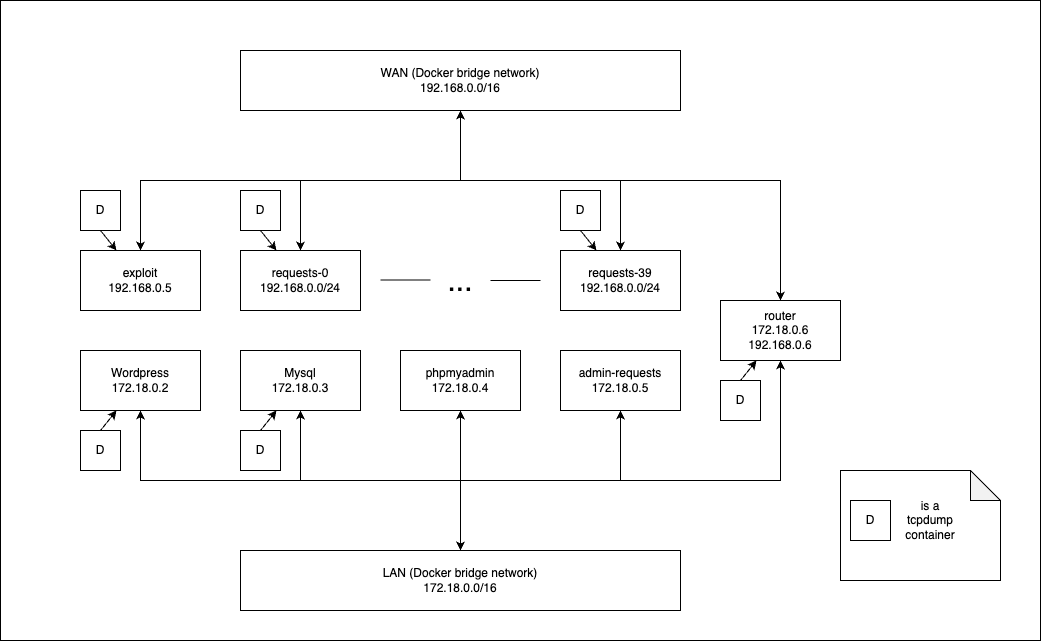

The diagram above was exported from draw.io. Its source (the exported page's mxGraphModel, read from the mxfile embedded in the PNG):
<mxGraphModel dx="1093" dy="1878" grid="1" gridSize="10" guides="1" tooltips="1" connect="1" arrows="1" fold="1" page="1" pageScale="1" pageWidth="827" pageHeight="1169" math="0" shadow="0">
  <root>
    <mxCell id="0" />
    <mxCell id="1" parent="0" />
    <mxCell id="UPGkTEGfNmWBVER3Gdnw-3" value="" style="rounded=0;whiteSpace=wrap;html=1;" vertex="1" parent="1">
      <mxGeometry x="40" y="-150" width="1040" height="640" as="geometry" />
    </mxCell>
    <mxCell id="UPGkTEGfNmWBVER3Gdnw-1" value="" style="shape=note;whiteSpace=wrap;html=1;backgroundOutline=1;darkOpacity=0.05;" vertex="1" parent="1">
      <mxGeometry x="880" y="320" width="160" height="110" as="geometry" />
    </mxCell>
    <mxCell id="hkvhb1X0sHViUeXnGfo4-16" style="edgeStyle=orthogonalEdgeStyle;rounded=0;orthogonalLoop=1;jettySize=auto;html=1;exitX=0.5;exitY=1;exitDx=0;exitDy=0;entryX=0.5;entryY=0;entryDx=0;entryDy=0;strokeColor=default;align=center;verticalAlign=middle;fontFamily=Helvetica;fontSize=11;fontColor=default;labelBackgroundColor=default;endArrow=classic;endFill=1;startArrow=classic;startFill=1;" parent="1" source="hkvhb1X0sHViUeXnGfo4-1" target="hkvhb1X0sHViUeXnGfo4-6" edge="1">
      <mxGeometry relative="1" as="geometry" />
    </mxCell>
    <mxCell id="hkvhb1X0sHViUeXnGfo4-1" value="&lt;div&gt;Wordpress&lt;/div&gt;&lt;div&gt;172.18.0.2&lt;br&gt;&lt;/div&gt;" style="rounded=0;whiteSpace=wrap;html=1;" parent="1" vertex="1">
      <mxGeometry x="120" y="200" width="120" height="60" as="geometry" />
    </mxCell>
    <mxCell id="hkvhb1X0sHViUeXnGfo4-18" style="edgeStyle=orthogonalEdgeStyle;shape=connector;rounded=0;orthogonalLoop=1;jettySize=auto;html=1;exitX=0.5;exitY=1;exitDx=0;exitDy=0;entryX=0.5;entryY=0;entryDx=0;entryDy=0;strokeColor=default;align=center;verticalAlign=middle;fontFamily=Helvetica;fontSize=11;fontColor=default;labelBackgroundColor=default;endArrow=classic;startArrow=classic;startFill=1;" parent="1" source="hkvhb1X0sHViUeXnGfo4-2" target="hkvhb1X0sHViUeXnGfo4-6" edge="1">
      <mxGeometry relative="1" as="geometry" />
    </mxCell>
    <mxCell id="hkvhb1X0sHViUeXnGfo4-2" value="&lt;div&gt;Mysql&lt;/div&gt;&lt;div&gt;172.18.0.3&lt;br&gt;&lt;/div&gt;" style="rounded=0;whiteSpace=wrap;html=1;" parent="1" vertex="1">
      <mxGeometry x="280" y="200" width="120" height="60" as="geometry" />
    </mxCell>
    <mxCell id="hkvhb1X0sHViUeXnGfo4-20" style="edgeStyle=orthogonalEdgeStyle;shape=connector;rounded=0;orthogonalLoop=1;jettySize=auto;html=1;exitX=0.5;exitY=1;exitDx=0;exitDy=0;entryX=0.5;entryY=0;entryDx=0;entryDy=0;strokeColor=default;align=center;verticalAlign=middle;fontFamily=Helvetica;fontSize=11;fontColor=default;labelBackgroundColor=default;endArrow=classic;startArrow=classic;startFill=1;" parent="1" source="hkvhb1X0sHViUeXnGfo4-3" target="hkvhb1X0sHViUeXnGfo4-6" edge="1">
      <mxGeometry relative="1" as="geometry" />
    </mxCell>
    <mxCell id="hkvhb1X0sHViUeXnGfo4-3" value="&lt;div&gt;admin-requests&lt;/div&gt;&lt;div&gt;172.18.0.5&lt;br&gt;&lt;/div&gt;" style="rounded=0;whiteSpace=wrap;html=1;" parent="1" vertex="1">
      <mxGeometry x="600" y="200" width="120" height="60" as="geometry" />
    </mxCell>
    <mxCell id="hkvhb1X0sHViUeXnGfo4-21" style="edgeStyle=orthogonalEdgeStyle;shape=connector;rounded=0;orthogonalLoop=1;jettySize=auto;html=1;exitX=0.5;exitY=1;exitDx=0;exitDy=0;entryX=0.5;entryY=0;entryDx=0;entryDy=0;strokeColor=default;align=center;verticalAlign=middle;fontFamily=Helvetica;fontSize=11;fontColor=default;labelBackgroundColor=default;endArrow=classic;startArrow=classic;startFill=1;" parent="1" source="hkvhb1X0sHViUeXnGfo4-4" target="hkvhb1X0sHViUeXnGfo4-6" edge="1">
      <mxGeometry relative="1" as="geometry">
        <Array as="points">
          <mxPoint x="820" y="330" />
          <mxPoint x="500" y="330" />
        </Array>
      </mxGeometry>
    </mxCell>
    <mxCell id="hkvhb1X0sHViUeXnGfo4-36" style="edgeStyle=orthogonalEdgeStyle;shape=connector;rounded=0;orthogonalLoop=1;jettySize=auto;html=1;exitX=0.5;exitY=0;exitDx=0;exitDy=0;entryX=0.5;entryY=1;entryDx=0;entryDy=0;strokeColor=default;align=center;verticalAlign=middle;fontFamily=Helvetica;fontSize=11;fontColor=default;labelBackgroundColor=default;startArrow=classic;startFill=1;endArrow=classic;" parent="1" source="hkvhb1X0sHViUeXnGfo4-4" target="hkvhb1X0sHViUeXnGfo4-29" edge="1">
      <mxGeometry relative="1" as="geometry">
        <Array as="points">
          <mxPoint x="820" y="30" />
          <mxPoint x="500" y="30" />
        </Array>
      </mxGeometry>
    </mxCell>
    <mxCell id="hkvhb1X0sHViUeXnGfo4-4" value="&lt;div&gt;router&lt;/div&gt;&lt;div&gt;172.18.0.6&lt;br&gt;&lt;/div&gt;&lt;div&gt;192.168.0.6&lt;br&gt;&lt;/div&gt;" style="rounded=0;whiteSpace=wrap;html=1;" parent="1" vertex="1">
      <mxGeometry x="760" y="150" width="120" height="60" as="geometry" />
    </mxCell>
    <mxCell id="hkvhb1X0sHViUeXnGfo4-19" style="edgeStyle=orthogonalEdgeStyle;shape=connector;rounded=0;orthogonalLoop=1;jettySize=auto;html=1;exitX=0.5;exitY=1;exitDx=0;exitDy=0;entryX=0.5;entryY=0;entryDx=0;entryDy=0;strokeColor=default;align=center;verticalAlign=middle;fontFamily=Helvetica;fontSize=11;fontColor=default;labelBackgroundColor=default;endArrow=classic;startArrow=classic;startFill=1;" parent="1" source="hkvhb1X0sHViUeXnGfo4-5" target="hkvhb1X0sHViUeXnGfo4-6" edge="1">
      <mxGeometry relative="1" as="geometry" />
    </mxCell>
    <mxCell id="hkvhb1X0sHViUeXnGfo4-5" value="&lt;div&gt;phpmyadmin&lt;/div&gt;&lt;div&gt;172.18.0.4&lt;br&gt;&lt;/div&gt;" style="rounded=0;whiteSpace=wrap;html=1;" parent="1" vertex="1">
      <mxGeometry x="440" y="200" width="120" height="60" as="geometry" />
    </mxCell>
    <mxCell id="hkvhb1X0sHViUeXnGfo4-6" value="&lt;div&gt;LAN (Docker bridge network)&lt;/div&gt;&lt;div&gt;172.18.0.0/16&lt;br&gt;&lt;/div&gt;" style="rounded=0;whiteSpace=wrap;html=1;" parent="1" vertex="1">
      <mxGeometry x="280" y="400" width="440" height="60" as="geometry" />
    </mxCell>
    <mxCell id="hkvhb1X0sHViUeXnGfo4-12" style="rounded=0;orthogonalLoop=1;jettySize=auto;html=1;exitX=0.5;exitY=0;exitDx=0;exitDy=0;" parent="1" source="hkvhb1X0sHViUeXnGfo4-7" target="hkvhb1X0sHViUeXnGfo4-1" edge="1">
      <mxGeometry relative="1" as="geometry" />
    </mxCell>
    <mxCell id="hkvhb1X0sHViUeXnGfo4-7" value="D" style="rounded=0;whiteSpace=wrap;html=1;" parent="1" vertex="1">
      <mxGeometry x="120" y="280" width="40" height="40" as="geometry" />
    </mxCell>
    <mxCell id="hkvhb1X0sHViUeXnGfo4-13" style="rounded=0;orthogonalLoop=1;jettySize=auto;html=1;exitX=0.5;exitY=0;exitDx=0;exitDy=0;" parent="1" source="hkvhb1X0sHViUeXnGfo4-8" target="hkvhb1X0sHViUeXnGfo4-2" edge="1">
      <mxGeometry relative="1" as="geometry" />
    </mxCell>
    <mxCell id="hkvhb1X0sHViUeXnGfo4-8" value="D" style="rounded=0;whiteSpace=wrap;html=1;" parent="1" vertex="1">
      <mxGeometry x="280" y="280" width="40" height="40" as="geometry" />
    </mxCell>
    <mxCell id="hkvhb1X0sHViUeXnGfo4-9" value="D" style="rounded=0;whiteSpace=wrap;html=1;" parent="1" vertex="1">
      <mxGeometry x="890" y="350" width="40" height="40" as="geometry" />
    </mxCell>
    <mxCell id="hkvhb1X0sHViUeXnGfo4-15" style="edgeStyle=none;shape=connector;rounded=0;orthogonalLoop=1;jettySize=auto;html=1;exitX=0.5;exitY=0;exitDx=0;exitDy=0;strokeColor=default;align=center;verticalAlign=middle;fontFamily=Helvetica;fontSize=11;fontColor=default;labelBackgroundColor=default;endArrow=classic;" parent="1" source="hkvhb1X0sHViUeXnGfo4-10" target="hkvhb1X0sHViUeXnGfo4-4" edge="1">
      <mxGeometry relative="1" as="geometry" />
    </mxCell>
    <mxCell id="hkvhb1X0sHViUeXnGfo4-10" value="D" style="rounded=0;whiteSpace=wrap;html=1;" parent="1" vertex="1">
      <mxGeometry x="760" y="230" width="40" height="40" as="geometry" />
    </mxCell>
    <mxCell id="hkvhb1X0sHViUeXnGfo4-33" style="edgeStyle=orthogonalEdgeStyle;shape=connector;rounded=0;orthogonalLoop=1;jettySize=auto;html=1;exitX=0.5;exitY=0;exitDx=0;exitDy=0;entryX=0.5;entryY=1;entryDx=0;entryDy=0;strokeColor=default;align=center;verticalAlign=middle;fontFamily=Helvetica;fontSize=11;fontColor=default;labelBackgroundColor=default;endArrow=classic;startArrow=classic;startFill=1;" parent="1" source="hkvhb1X0sHViUeXnGfo4-22" target="hkvhb1X0sHViUeXnGfo4-29" edge="1">
      <mxGeometry relative="1" as="geometry" />
    </mxCell>
    <mxCell id="hkvhb1X0sHViUeXnGfo4-22" value="&lt;div&gt;exploit&lt;/div&gt;&lt;div&gt;192.168.0.5&lt;br&gt;&lt;/div&gt;" style="rounded=0;whiteSpace=wrap;html=1;" parent="1" vertex="1">
      <mxGeometry x="120" y="100" width="120" height="60" as="geometry" />
    </mxCell>
    <mxCell id="hkvhb1X0sHViUeXnGfo4-34" style="edgeStyle=orthogonalEdgeStyle;shape=connector;rounded=0;orthogonalLoop=1;jettySize=auto;html=1;exitX=0.5;exitY=0;exitDx=0;exitDy=0;entryX=0.5;entryY=1;entryDx=0;entryDy=0;strokeColor=default;align=center;verticalAlign=middle;fontFamily=Helvetica;fontSize=11;fontColor=default;labelBackgroundColor=default;startArrow=classic;startFill=1;endArrow=classic;" parent="1" source="hkvhb1X0sHViUeXnGfo4-23" target="hkvhb1X0sHViUeXnGfo4-29" edge="1">
      <mxGeometry relative="1" as="geometry" />
    </mxCell>
    <mxCell id="hkvhb1X0sHViUeXnGfo4-23" value="&lt;div&gt;requests-0&lt;/div&gt;&lt;div&gt;192.168.0.0/24&lt;/div&gt;" style="rounded=0;whiteSpace=wrap;html=1;" parent="1" vertex="1">
      <mxGeometry x="280" y="100" width="120" height="60" as="geometry" />
    </mxCell>
    <mxCell id="hkvhb1X0sHViUeXnGfo4-35" style="edgeStyle=orthogonalEdgeStyle;shape=connector;rounded=0;orthogonalLoop=1;jettySize=auto;html=1;exitX=0.5;exitY=0;exitDx=0;exitDy=0;entryX=0.5;entryY=1;entryDx=0;entryDy=0;strokeColor=default;align=center;verticalAlign=middle;fontFamily=Helvetica;fontSize=11;fontColor=default;labelBackgroundColor=default;startArrow=classic;startFill=1;endArrow=classic;" parent="1" source="hkvhb1X0sHViUeXnGfo4-24" target="hkvhb1X0sHViUeXnGfo4-29" edge="1">
      <mxGeometry relative="1" as="geometry" />
    </mxCell>
    <mxCell id="hkvhb1X0sHViUeXnGfo4-24" value="&lt;div&gt;requests-39&lt;/div&gt;&lt;div&gt;192.168.0.0/24&lt;/div&gt;" style="rounded=0;whiteSpace=wrap;html=1;" parent="1" vertex="1">
      <mxGeometry x="600" y="100" width="120" height="60" as="geometry" />
    </mxCell>
    <mxCell id="hkvhb1X0sHViUeXnGfo4-25" value="&lt;font style=&quot;font-size: 30px;&quot;&gt;...&lt;/font&gt;" style="text;html=1;align=center;verticalAlign=middle;whiteSpace=wrap;rounded=0;fontFamily=Helvetica;fontSize=11;fontColor=default;labelBackgroundColor=default;" parent="1" vertex="1">
      <mxGeometry x="470" y="115" width="60" height="30" as="geometry" />
    </mxCell>
    <mxCell id="hkvhb1X0sHViUeXnGfo4-27" value="" style="endArrow=none;html=1;rounded=0;strokeColor=default;align=center;verticalAlign=middle;fontFamily=Helvetica;fontSize=11;fontColor=default;labelBackgroundColor=default;edgeStyle=orthogonalEdgeStyle;" parent="1" edge="1">
      <mxGeometry width="50" height="50" relative="1" as="geometry">
        <mxPoint x="420" y="129.58" as="sourcePoint" />
        <mxPoint x="470" y="129.58" as="targetPoint" />
      </mxGeometry>
    </mxCell>
    <mxCell id="hkvhb1X0sHViUeXnGfo4-28" value="" style="endArrow=none;html=1;rounded=0;strokeColor=default;align=center;verticalAlign=middle;fontFamily=Helvetica;fontSize=11;fontColor=default;labelBackgroundColor=default;edgeStyle=orthogonalEdgeStyle;" parent="1" edge="1">
      <mxGeometry width="50" height="50" relative="1" as="geometry">
        <mxPoint x="530" y="129.88000000000002" as="sourcePoint" />
        <mxPoint x="580" y="129.88000000000002" as="targetPoint" />
      </mxGeometry>
    </mxCell>
    <mxCell id="hkvhb1X0sHViUeXnGfo4-29" value="&lt;div&gt;WAN (Docker bridge network)&lt;/div&gt;&lt;div&gt;192.168.0.0/16&lt;br&gt;&lt;/div&gt;" style="rounded=0;whiteSpace=wrap;html=1;" parent="1" vertex="1">
      <mxGeometry x="280" y="-100" width="440" height="60" as="geometry" />
    </mxCell>
    <mxCell id="hkvhb1X0sHViUeXnGfo4-38" style="edgeStyle=none;shape=connector;rounded=0;orthogonalLoop=1;jettySize=auto;html=1;exitX=0.5;exitY=1;exitDx=0;exitDy=0;strokeColor=default;align=center;verticalAlign=middle;fontFamily=Helvetica;fontSize=11;fontColor=default;labelBackgroundColor=default;startArrow=none;startFill=0;endArrow=classic;" parent="1" source="hkvhb1X0sHViUeXnGfo4-30" target="hkvhb1X0sHViUeXnGfo4-23" edge="1">
      <mxGeometry relative="1" as="geometry" />
    </mxCell>
    <mxCell id="hkvhb1X0sHViUeXnGfo4-30" value="D" style="rounded=0;whiteSpace=wrap;html=1;" parent="1" vertex="1">
      <mxGeometry x="280" y="40" width="40" height="40" as="geometry" />
    </mxCell>
    <mxCell id="hkvhb1X0sHViUeXnGfo4-37" style="shape=connector;rounded=0;orthogonalLoop=1;jettySize=auto;html=1;exitX=0.5;exitY=1;exitDx=0;exitDy=0;strokeColor=default;align=center;verticalAlign=middle;fontFamily=Helvetica;fontSize=11;fontColor=default;labelBackgroundColor=default;startArrow=none;startFill=0;endArrow=classic;" parent="1" source="hkvhb1X0sHViUeXnGfo4-31" target="hkvhb1X0sHViUeXnGfo4-22" edge="1">
      <mxGeometry relative="1" as="geometry" />
    </mxCell>
    <mxCell id="hkvhb1X0sHViUeXnGfo4-31" value="D" style="rounded=0;whiteSpace=wrap;html=1;" parent="1" vertex="1">
      <mxGeometry x="120" y="40" width="40" height="40" as="geometry" />
    </mxCell>
    <mxCell id="hkvhb1X0sHViUeXnGfo4-40" style="edgeStyle=none;shape=connector;rounded=0;orthogonalLoop=1;jettySize=auto;html=1;exitX=0.5;exitY=1;exitDx=0;exitDy=0;strokeColor=default;align=center;verticalAlign=middle;fontFamily=Helvetica;fontSize=11;fontColor=default;labelBackgroundColor=default;startArrow=none;startFill=0;endArrow=classic;" parent="1" source="hkvhb1X0sHViUeXnGfo4-32" target="hkvhb1X0sHViUeXnGfo4-24" edge="1">
      <mxGeometry relative="1" as="geometry" />
    </mxCell>
    <mxCell id="hkvhb1X0sHViUeXnGfo4-32" value="D" style="rounded=0;whiteSpace=wrap;html=1;" parent="1" vertex="1">
      <mxGeometry x="600" y="40" width="40" height="40" as="geometry" />
    </mxCell>
    <mxCell id="UPGkTEGfNmWBVER3Gdnw-2" value="is a tcpdump container" style="text;html=1;align=center;verticalAlign=middle;whiteSpace=wrap;rounded=0;" vertex="1" parent="1">
      <mxGeometry x="940" y="355" width="60" height="30" as="geometry" />
    </mxCell>
  </root>
</mxGraphModel>